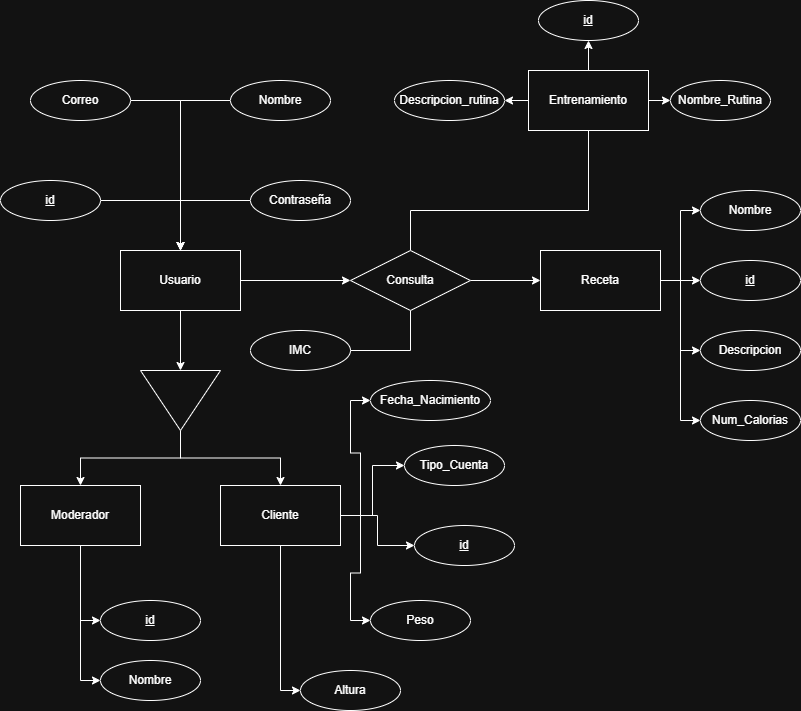

The diagram above was exported from draw.io. Its source (the exported page's mxGraphModel, read from the mxfile embedded in the PNG):
<mxGraphModel dx="1401" dy="841" grid="1" gridSize="10" guides="1" tooltips="1" connect="1" arrows="1" fold="1" page="1" pageScale="1" pageWidth="827" pageHeight="1169" math="0" shadow="0">
  <root>
    <mxCell id="0" />
    <mxCell id="1" parent="0" />
    <mxCell id="sw86vALDbe9N6DGtKzZ7-8" edge="1" parent="1" source="sw86vALDbe9N6DGtKzZ7-1" style="edgeStyle=orthogonalEdgeStyle;rounded=0;orthogonalLoop=1;jettySize=auto;html=1;entryX=0;entryY=0.5;entryDx=0;entryDy=0;" target="sw86vALDbe9N6DGtKzZ7-4">
      <mxGeometry relative="1" as="geometry" />
    </mxCell>
    <mxCell id="sw86vALDbe9N6DGtKzZ7-27" edge="1" parent="1" source="sw86vALDbe9N6DGtKzZ7-1" style="edgeStyle=orthogonalEdgeStyle;rounded=0;orthogonalLoop=1;jettySize=auto;html=1;entryX=0;entryY=0.5;entryDx=0;entryDy=0;" target="sw86vALDbe9N6DGtKzZ7-26">
      <mxGeometry relative="1" as="geometry" />
    </mxCell>
    <mxCell id="sw86vALDbe9N6DGtKzZ7-1" parent="1" style="rounded=0;whiteSpace=wrap;html=1;" value="Usuario" vertex="1">
      <mxGeometry height="60" width="120" x="140" y="290" as="geometry" />
    </mxCell>
    <mxCell id="sw86vALDbe9N6DGtKzZ7-9" edge="1" parent="1" source="sw86vALDbe9N6DGtKzZ7-4" style="edgeStyle=orthogonalEdgeStyle;rounded=0;orthogonalLoop=1;jettySize=auto;html=1;entryX=0.5;entryY=0;entryDx=0;entryDy=0;" target="sw86vALDbe9N6DGtKzZ7-5">
      <mxGeometry relative="1" as="geometry" />
    </mxCell>
    <mxCell id="sw86vALDbe9N6DGtKzZ7-10" edge="1" parent="1" source="sw86vALDbe9N6DGtKzZ7-4" style="edgeStyle=orthogonalEdgeStyle;rounded=0;orthogonalLoop=1;jettySize=auto;html=1;entryX=0.5;entryY=0;entryDx=0;entryDy=0;" target="sw86vALDbe9N6DGtKzZ7-7">
      <mxGeometry relative="1" as="geometry" />
    </mxCell>
    <mxCell id="sw86vALDbe9N6DGtKzZ7-4" parent="1" style="triangle;whiteSpace=wrap;html=1;rotation=90;" value="" vertex="1">
      <mxGeometry height="80" width="60" x="170" y="400" as="geometry" />
    </mxCell>
    <mxCell id="tZ4KDwRhfsV6YSzlQFql-8" edge="1" parent="1" source="sw86vALDbe9N6DGtKzZ7-5" style="edgeStyle=orthogonalEdgeStyle;rounded=0;orthogonalLoop=1;jettySize=auto;html=1;entryX=0;entryY=0.5;entryDx=0;entryDy=0;" target="sw86vALDbe9N6DGtKzZ7-13">
      <mxGeometry relative="1" as="geometry" />
    </mxCell>
    <mxCell id="tZ4KDwRhfsV6YSzlQFql-9" edge="1" parent="1" source="sw86vALDbe9N6DGtKzZ7-5" style="edgeStyle=orthogonalEdgeStyle;rounded=0;orthogonalLoop=1;jettySize=auto;html=1;entryX=0;entryY=0.5;entryDx=0;entryDy=0;" target="sw86vALDbe9N6DGtKzZ7-14">
      <mxGeometry relative="1" as="geometry" />
    </mxCell>
    <mxCell id="tZ4KDwRhfsV6YSzlQFql-10" edge="1" parent="1" source="sw86vALDbe9N6DGtKzZ7-5" style="edgeStyle=orthogonalEdgeStyle;rounded=0;orthogonalLoop=1;jettySize=auto;html=1;entryX=0;entryY=0.5;entryDx=0;entryDy=0;" target="sw86vALDbe9N6DGtKzZ7-12">
      <mxGeometry relative="1" as="geometry" />
    </mxCell>
    <mxCell id="tZ4KDwRhfsV6YSzlQFql-12" edge="1" parent="1" source="sw86vALDbe9N6DGtKzZ7-5" style="edgeStyle=orthogonalEdgeStyle;rounded=0;orthogonalLoop=1;jettySize=auto;html=1;entryX=0;entryY=0.5;entryDx=0;entryDy=0;" target="tZ4KDwRhfsV6YSzlQFql-11">
      <mxGeometry relative="1" as="geometry" />
    </mxCell>
    <mxCell id="tZ4KDwRhfsV6YSzlQFql-19" edge="1" parent="1" source="sw86vALDbe9N6DGtKzZ7-5" style="edgeStyle=orthogonalEdgeStyle;rounded=0;orthogonalLoop=1;jettySize=auto;html=1;entryX=0;entryY=0.5;entryDx=0;entryDy=0;" target="tZ4KDwRhfsV6YSzlQFql-18">
      <mxGeometry relative="1" as="geometry" />
    </mxCell>
    <mxCell id="sw86vALDbe9N6DGtKzZ7-5" parent="1" style="rounded=0;whiteSpace=wrap;html=1;" value="Cliente" vertex="1">
      <mxGeometry height="60" width="120" x="240" y="525" as="geometry" />
    </mxCell>
    <mxCell id="sw86vALDbe9N6DGtKzZ7-24" edge="1" parent="1" source="sw86vALDbe9N6DGtKzZ7-7" style="edgeStyle=orthogonalEdgeStyle;rounded=0;orthogonalLoop=1;jettySize=auto;html=1;entryX=0;entryY=0.5;entryDx=0;entryDy=0;" target="sw86vALDbe9N6DGtKzZ7-21">
      <mxGeometry relative="1" as="geometry" />
    </mxCell>
    <mxCell id="sw86vALDbe9N6DGtKzZ7-25" edge="1" parent="1" source="sw86vALDbe9N6DGtKzZ7-7" style="edgeStyle=orthogonalEdgeStyle;rounded=0;orthogonalLoop=1;jettySize=auto;html=1;entryX=0;entryY=0.5;entryDx=0;entryDy=0;" target="sw86vALDbe9N6DGtKzZ7-23">
      <mxGeometry relative="1" as="geometry" />
    </mxCell>
    <mxCell id="sw86vALDbe9N6DGtKzZ7-7" parent="1" style="rounded=0;whiteSpace=wrap;html=1;" value="Moderador" vertex="1">
      <mxGeometry height="60" width="120" x="40" y="525" as="geometry" />
    </mxCell>
    <mxCell id="sw86vALDbe9N6DGtKzZ7-12" parent="1" style="ellipse;whiteSpace=wrap;html=1;align=center;" value="Altura" vertex="1">
      <mxGeometry height="40" width="100" x="320" y="710" as="geometry" />
    </mxCell>
    <mxCell id="sw86vALDbe9N6DGtKzZ7-13" parent="1" style="ellipse;whiteSpace=wrap;html=1;align=center;" value="Peso" vertex="1">
      <mxGeometry height="40" width="100" x="390" y="640" as="geometry" />
    </mxCell>
    <mxCell id="sw86vALDbe9N6DGtKzZ7-14" parent="1" style="ellipse;whiteSpace=wrap;html=1;align=center;fontStyle=4;" value="id" vertex="1">
      <mxGeometry height="40" width="100" x="434" y="565" as="geometry" />
    </mxCell>
    <mxCell id="sw86vALDbe9N6DGtKzZ7-21" parent="1" style="ellipse;whiteSpace=wrap;html=1;align=center;fontStyle=4;" value="id" vertex="1">
      <mxGeometry height="40" width="100" x="120" y="640" as="geometry" />
    </mxCell>
    <mxCell id="sw86vALDbe9N6DGtKzZ7-23" parent="1" style="ellipse;whiteSpace=wrap;html=1;align=center;" value="Nombre" vertex="1">
      <mxGeometry height="40" width="100" x="120" y="700" as="geometry" />
    </mxCell>
    <mxCell id="sw86vALDbe9N6DGtKzZ7-29" edge="1" parent="1" source="sw86vALDbe9N6DGtKzZ7-26" style="edgeStyle=orthogonalEdgeStyle;rounded=0;orthogonalLoop=1;jettySize=auto;html=1;entryX=0;entryY=0.5;entryDx=0;entryDy=0;" target="sw86vALDbe9N6DGtKzZ7-28">
      <mxGeometry relative="1" as="geometry" />
    </mxCell>
    <mxCell id="tZ4KDwRhfsV6YSzlQFql-34" edge="1" parent="1" source="sw86vALDbe9N6DGtKzZ7-26" style="edgeStyle=orthogonalEdgeStyle;rounded=0;orthogonalLoop=1;jettySize=auto;html=1;entryX=0;entryY=0.75;entryDx=0;entryDy=0;" target="tZ4KDwRhfsV6YSzlQFql-22">
      <mxGeometry relative="1" as="geometry">
        <Array as="points">
          <mxPoint x="430" y="250" />
          <mxPoint x="608" y="250" />
          <mxPoint x="608" y="155" />
        </Array>
      </mxGeometry>
    </mxCell>
    <mxCell id="tZ4KDwRhfsV6YSzlQFql-36" edge="1" parent="1" source="sw86vALDbe9N6DGtKzZ7-26" style="edgeStyle=orthogonalEdgeStyle;rounded=0;orthogonalLoop=1;jettySize=auto;html=1;entryX=0.5;entryY=0;entryDx=0;entryDy=0;" target="tZ4KDwRhfsV6YSzlQFql-35">
      <mxGeometry relative="1" as="geometry">
        <Array as="points">
          <mxPoint x="430" y="390" />
          <mxPoint x="320" y="390" />
        </Array>
      </mxGeometry>
    </mxCell>
    <mxCell id="sw86vALDbe9N6DGtKzZ7-26" parent="1" style="shape=rhombus;perimeter=rhombusPerimeter;whiteSpace=wrap;html=1;align=center;" value="Consulta" vertex="1">
      <mxGeometry height="60" width="120" x="370" y="290" as="geometry" />
    </mxCell>
    <mxCell id="tZ4KDwRhfsV6YSzlQFql-14" edge="1" parent="1" source="sw86vALDbe9N6DGtKzZ7-28" style="edgeStyle=orthogonalEdgeStyle;rounded=0;orthogonalLoop=1;jettySize=auto;html=1;entryX=0;entryY=0.5;entryDx=0;entryDy=0;" target="sw86vALDbe9N6DGtKzZ7-30">
      <mxGeometry relative="1" as="geometry" />
    </mxCell>
    <mxCell id="tZ4KDwRhfsV6YSzlQFql-15" edge="1" parent="1" source="sw86vALDbe9N6DGtKzZ7-28" style="edgeStyle=orthogonalEdgeStyle;rounded=0;orthogonalLoop=1;jettySize=auto;html=1;entryX=0;entryY=0.5;entryDx=0;entryDy=0;" target="sw86vALDbe9N6DGtKzZ7-31">
      <mxGeometry relative="1" as="geometry" />
    </mxCell>
    <mxCell id="tZ4KDwRhfsV6YSzlQFql-16" edge="1" parent="1" source="sw86vALDbe9N6DGtKzZ7-28" style="edgeStyle=orthogonalEdgeStyle;rounded=0;orthogonalLoop=1;jettySize=auto;html=1;entryX=0;entryY=0.5;entryDx=0;entryDy=0;" target="sw86vALDbe9N6DGtKzZ7-32">
      <mxGeometry relative="1" as="geometry" />
    </mxCell>
    <mxCell id="tZ4KDwRhfsV6YSzlQFql-17" edge="1" parent="1" source="sw86vALDbe9N6DGtKzZ7-28" style="edgeStyle=orthogonalEdgeStyle;rounded=0;orthogonalLoop=1;jettySize=auto;html=1;entryX=0;entryY=0.5;entryDx=0;entryDy=0;" target="tZ4KDwRhfsV6YSzlQFql-13">
      <mxGeometry relative="1" as="geometry" />
    </mxCell>
    <mxCell id="sw86vALDbe9N6DGtKzZ7-28" parent="1" style="rounded=0;whiteSpace=wrap;html=1;" value="Receta" vertex="1">
      <mxGeometry height="60" width="120" x="560" y="290" as="geometry" />
    </mxCell>
    <mxCell id="sw86vALDbe9N6DGtKzZ7-30" parent="1" style="ellipse;whiteSpace=wrap;html=1;align=center;" value="Nombre" vertex="1">
      <mxGeometry height="40" width="100" x="720" y="230" as="geometry" />
    </mxCell>
    <mxCell id="sw86vALDbe9N6DGtKzZ7-31" parent="1" style="ellipse;whiteSpace=wrap;html=1;align=center;fontStyle=4;" value="id" vertex="1">
      <mxGeometry height="40" width="100" x="720" y="300" as="geometry" />
    </mxCell>
    <mxCell id="sw86vALDbe9N6DGtKzZ7-32" parent="1" style="ellipse;whiteSpace=wrap;html=1;align=center;" value="Descripcion" vertex="1">
      <mxGeometry height="40" width="100" x="720" y="370" as="geometry" />
    </mxCell>
    <mxCell id="tZ4KDwRhfsV6YSzlQFql-1" edge="1" parent="1" source="sw86vALDbe9N6DGtKzZ7-33" style="edgeStyle=orthogonalEdgeStyle;rounded=0;orthogonalLoop=1;jettySize=auto;html=1;entryX=0.5;entryY=0;entryDx=0;entryDy=0;" target="sw86vALDbe9N6DGtKzZ7-1">
      <mxGeometry relative="1" as="geometry" />
    </mxCell>
    <mxCell id="sw86vALDbe9N6DGtKzZ7-33" parent="1" style="ellipse;whiteSpace=wrap;html=1;align=center;fontStyle=4;" value="id" vertex="1">
      <mxGeometry height="40" width="100" x="20" y="220" as="geometry" />
    </mxCell>
    <mxCell id="tZ4KDwRhfsV6YSzlQFql-3" edge="1" parent="1" source="sw86vALDbe9N6DGtKzZ7-34" style="edgeStyle=orthogonalEdgeStyle;rounded=0;orthogonalLoop=1;jettySize=auto;html=1;entryX=0.5;entryY=0;entryDx=0;entryDy=0;" target="sw86vALDbe9N6DGtKzZ7-1">
      <mxGeometry relative="1" as="geometry">
        <Array as="points">
          <mxPoint x="200" y="140" />
        </Array>
      </mxGeometry>
    </mxCell>
    <mxCell id="sw86vALDbe9N6DGtKzZ7-34" parent="1" style="ellipse;whiteSpace=wrap;html=1;align=center;" value="Correo" vertex="1">
      <mxGeometry height="40" width="100" x="50" y="120" as="geometry" />
    </mxCell>
    <mxCell id="tZ4KDwRhfsV6YSzlQFql-2" edge="1" parent="1" source="sw86vALDbe9N6DGtKzZ7-35" style="edgeStyle=orthogonalEdgeStyle;rounded=0;orthogonalLoop=1;jettySize=auto;html=1;entryX=0.5;entryY=0;entryDx=0;entryDy=0;" target="sw86vALDbe9N6DGtKzZ7-1">
      <mxGeometry relative="1" as="geometry" />
    </mxCell>
    <mxCell id="sw86vALDbe9N6DGtKzZ7-35" parent="1" style="ellipse;whiteSpace=wrap;html=1;align=center;" value="Contraseña" vertex="1">
      <mxGeometry height="40" width="100" x="270" y="220" as="geometry" />
    </mxCell>
    <mxCell id="tZ4KDwRhfsV6YSzlQFql-4" edge="1" parent="1" source="sw86vALDbe9N6DGtKzZ7-36" style="edgeStyle=orthogonalEdgeStyle;rounded=0;orthogonalLoop=1;jettySize=auto;html=1;entryX=0.5;entryY=0;entryDx=0;entryDy=0;" target="sw86vALDbe9N6DGtKzZ7-1">
      <mxGeometry relative="1" as="geometry">
        <Array as="points">
          <mxPoint x="200" y="140" />
        </Array>
      </mxGeometry>
    </mxCell>
    <mxCell id="sw86vALDbe9N6DGtKzZ7-36" parent="1" style="ellipse;whiteSpace=wrap;html=1;align=center;" value="Nombre" vertex="1">
      <mxGeometry height="40" width="100" x="250" y="120" as="geometry" />
    </mxCell>
    <mxCell id="tZ4KDwRhfsV6YSzlQFql-11" parent="1" style="ellipse;whiteSpace=wrap;html=1;align=center;" value="Tipo_Cuenta" vertex="1">
      <mxGeometry height="40" width="100" x="424" y="485" as="geometry" />
    </mxCell>
    <mxCell id="tZ4KDwRhfsV6YSzlQFql-13" parent="1" style="ellipse;whiteSpace=wrap;html=1;align=center;" value="Num_Calorias" vertex="1">
      <mxGeometry height="40" width="100" x="720" y="440" as="geometry" />
    </mxCell>
    <mxCell id="tZ4KDwRhfsV6YSzlQFql-18" parent="1" style="ellipse;whiteSpace=wrap;html=1;align=center;" value="Fecha_Nacimiento" vertex="1">
      <mxGeometry height="40" width="120" x="390" y="420" as="geometry" />
    </mxCell>
    <mxCell id="tZ4KDwRhfsV6YSzlQFql-29" edge="1" parent="1" source="tZ4KDwRhfsV6YSzlQFql-22" style="edgeStyle=orthogonalEdgeStyle;rounded=0;orthogonalLoop=1;jettySize=auto;html=1;entryX=0.5;entryY=1;entryDx=0;entryDy=0;" target="tZ4KDwRhfsV6YSzlQFql-25">
      <mxGeometry relative="1" as="geometry" />
    </mxCell>
    <mxCell id="tZ4KDwRhfsV6YSzlQFql-32" edge="1" parent="1" source="tZ4KDwRhfsV6YSzlQFql-22" style="edgeStyle=orthogonalEdgeStyle;rounded=0;orthogonalLoop=1;jettySize=auto;html=1;entryX=1;entryY=0.5;entryDx=0;entryDy=0;" target="tZ4KDwRhfsV6YSzlQFql-27">
      <mxGeometry relative="1" as="geometry" />
    </mxCell>
    <mxCell id="tZ4KDwRhfsV6YSzlQFql-33" edge="1" parent="1" source="tZ4KDwRhfsV6YSzlQFql-22" style="edgeStyle=orthogonalEdgeStyle;rounded=0;orthogonalLoop=1;jettySize=auto;html=1;entryX=0;entryY=0.5;entryDx=0;entryDy=0;" target="tZ4KDwRhfsV6YSzlQFql-26">
      <mxGeometry relative="1" as="geometry" />
    </mxCell>
    <mxCell id="tZ4KDwRhfsV6YSzlQFql-22" parent="1" style="rounded=0;whiteSpace=wrap;html=1;" value="Entrenamiento" vertex="1">
      <mxGeometry height="60" width="120" x="548" y="110" as="geometry" />
    </mxCell>
    <mxCell id="tZ4KDwRhfsV6YSzlQFql-25" parent="1" style="ellipse;whiteSpace=wrap;html=1;align=center;fontStyle=4;" value="id" vertex="1">
      <mxGeometry height="40" width="100" x="558" y="40" as="geometry" />
    </mxCell>
    <mxCell id="tZ4KDwRhfsV6YSzlQFql-26" parent="1" style="ellipse;whiteSpace=wrap;html=1;align=center;" value="Nombre_Rutina" vertex="1">
      <mxGeometry height="40" width="100" x="690" y="120" as="geometry" />
    </mxCell>
    <mxCell id="tZ4KDwRhfsV6YSzlQFql-27" parent="1" style="ellipse;whiteSpace=wrap;html=1;align=center;" value="Descripcion_rutina" vertex="1">
      <mxGeometry height="40" width="110" x="414" y="120" as="geometry" />
    </mxCell>
    <mxCell id="tZ4KDwRhfsV6YSzlQFql-35" parent="1" style="ellipse;whiteSpace=wrap;html=1;align=center;" value="IMC" vertex="1">
      <mxGeometry height="40" width="100" x="270" y="370" as="geometry" />
    </mxCell>
  </root>
</mxGraphModel>